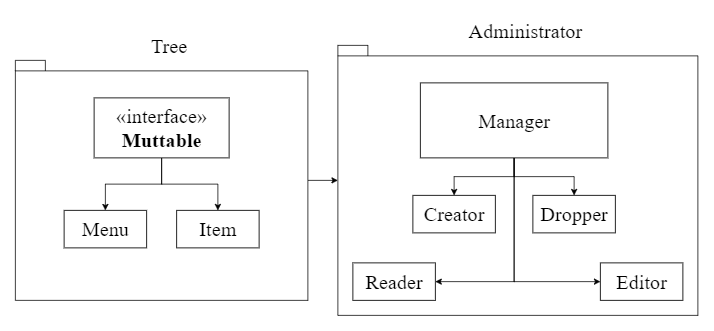

The diagram above was exported from draw.io. Its source (the exported page's mxGraphModel, read from the mxfile embedded in the PNG):
<mxGraphModel dx="1038" dy="647" grid="1" gridSize="10" guides="1" tooltips="1" connect="1" arrows="1" fold="1" page="1" pageScale="1" pageWidth="850" pageHeight="1100" math="0" shadow="0">
  <root>
    <mxCell id="4Do-kNQYA0kzu1eAx3_I-0" />
    <mxCell id="4Do-kNQYA0kzu1eAx3_I-1" parent="4Do-kNQYA0kzu1eAx3_I-0" />
    <mxCell id="4Do-kNQYA0kzu1eAx3_I-29" value="" style="edgeStyle=orthogonalEdgeStyle;rounded=0;orthogonalLoop=1;jettySize=auto;html=1;fontFamily=Times New Roman;fontSize=28;" edge="1" parent="4Do-kNQYA0kzu1eAx3_I-1" source="4Do-kNQYA0kzu1eAx3_I-10" target="4Do-kNQYA0kzu1eAx3_I-17">
      <mxGeometry relative="1" as="geometry" />
    </mxCell>
    <mxCell id="4Do-kNQYA0kzu1eAx3_I-10" value="&lt;br&gt;" style="shape=folder;fontStyle=1;spacingTop=10;tabWidth=40;tabHeight=14;tabPosition=left;html=1;fontFamily=Times New Roman;fontSize=27;" vertex="1" parent="4Do-kNQYA0kzu1eAx3_I-1">
      <mxGeometry x="110" y="160" width="390" height="320" as="geometry" />
    </mxCell>
    <mxCell id="4Do-kNQYA0kzu1eAx3_I-12" value="Menu" style="html=1;fontFamily=Times New Roman;fontSize=27;" vertex="1" parent="4Do-kNQYA0kzu1eAx3_I-1">
      <mxGeometry x="175" y="360" width="110" height="50" as="geometry" />
    </mxCell>
    <mxCell id="4Do-kNQYA0kzu1eAx3_I-13" style="edgeStyle=orthogonalEdgeStyle;rounded=0;orthogonalLoop=1;jettySize=auto;html=1;entryX=0.5;entryY=0;entryDx=0;entryDy=0;fontFamily=Times New Roman;fontSize=27;" edge="1" parent="4Do-kNQYA0kzu1eAx3_I-1" source="4Do-kNQYA0kzu1eAx3_I-15" target="4Do-kNQYA0kzu1eAx3_I-12">
      <mxGeometry relative="1" as="geometry" />
    </mxCell>
    <mxCell id="4Do-kNQYA0kzu1eAx3_I-14" style="edgeStyle=orthogonalEdgeStyle;rounded=0;orthogonalLoop=1;jettySize=auto;html=1;entryX=0.5;entryY=0;entryDx=0;entryDy=0;fontFamily=Times New Roman;fontSize=27;" edge="1" parent="4Do-kNQYA0kzu1eAx3_I-1" source="4Do-kNQYA0kzu1eAx3_I-15" target="4Do-kNQYA0kzu1eAx3_I-16">
      <mxGeometry relative="1" as="geometry" />
    </mxCell>
    <mxCell id="4Do-kNQYA0kzu1eAx3_I-15" value="«interface»&lt;br&gt;&lt;b&gt;Muttable&lt;/b&gt;" style="html=1;fontFamily=Times New Roman;fontSize=27;" vertex="1" parent="4Do-kNQYA0kzu1eAx3_I-1">
      <mxGeometry x="215" y="210" width="180" height="80" as="geometry" />
    </mxCell>
    <mxCell id="4Do-kNQYA0kzu1eAx3_I-16" value="Item" style="html=1;fontFamily=Times New Roman;fontSize=27;" vertex="1" parent="4Do-kNQYA0kzu1eAx3_I-1">
      <mxGeometry x="325" y="360" width="110" height="50" as="geometry" />
    </mxCell>
    <mxCell id="4Do-kNQYA0kzu1eAx3_I-17" value="&lt;br&gt;" style="shape=folder;fontStyle=1;spacingTop=10;tabWidth=40;tabHeight=14;tabPosition=left;html=1;fontFamily=Times New Roman;fontSize=27;" vertex="1" parent="4Do-kNQYA0kzu1eAx3_I-1">
      <mxGeometry x="540" y="140" width="480" height="360" as="geometry" />
    </mxCell>
    <mxCell id="4Do-kNQYA0kzu1eAx3_I-18" value="Dropper" style="html=1;fontFamily=Times New Roman;fontSize=27;" vertex="1" parent="4Do-kNQYA0kzu1eAx3_I-1">
      <mxGeometry x="800" y="340" width="110" height="50" as="geometry" />
    </mxCell>
    <mxCell id="4Do-kNQYA0kzu1eAx3_I-19" value="Creator" style="html=1;fontFamily=Times New Roman;fontSize=27;" vertex="1" parent="4Do-kNQYA0kzu1eAx3_I-1">
      <mxGeometry x="640" y="340" width="110" height="50" as="geometry" />
    </mxCell>
    <mxCell id="4Do-kNQYA0kzu1eAx3_I-20" value="Editor" style="html=1;fontFamily=Times New Roman;fontSize=27;" vertex="1" parent="4Do-kNQYA0kzu1eAx3_I-1">
      <mxGeometry x="890" y="430" width="110" height="50" as="geometry" />
    </mxCell>
    <mxCell id="4Do-kNQYA0kzu1eAx3_I-21" value="Reader" style="html=1;fontFamily=Times New Roman;fontSize=27;" vertex="1" parent="4Do-kNQYA0kzu1eAx3_I-1">
      <mxGeometry x="560" y="430" width="110" height="50" as="geometry" />
    </mxCell>
    <mxCell id="4Do-kNQYA0kzu1eAx3_I-23" style="edgeStyle=orthogonalEdgeStyle;rounded=0;orthogonalLoop=1;jettySize=auto;html=1;entryX=0;entryY=0.5;entryDx=0;entryDy=0;fontFamily=Times New Roman;fontSize=27;" edge="1" parent="4Do-kNQYA0kzu1eAx3_I-1" source="4Do-kNQYA0kzu1eAx3_I-22" target="4Do-kNQYA0kzu1eAx3_I-20">
      <mxGeometry relative="1" as="geometry" />
    </mxCell>
    <mxCell id="4Do-kNQYA0kzu1eAx3_I-24" style="edgeStyle=orthogonalEdgeStyle;rounded=0;orthogonalLoop=1;jettySize=auto;html=1;entryX=1;entryY=0.5;entryDx=0;entryDy=0;fontFamily=Times New Roman;fontSize=27;" edge="1" parent="4Do-kNQYA0kzu1eAx3_I-1" source="4Do-kNQYA0kzu1eAx3_I-22" target="4Do-kNQYA0kzu1eAx3_I-21">
      <mxGeometry relative="1" as="geometry" />
    </mxCell>
    <mxCell id="4Do-kNQYA0kzu1eAx3_I-25" style="edgeStyle=orthogonalEdgeStyle;rounded=0;orthogonalLoop=1;jettySize=auto;html=1;entryX=0.5;entryY=0;entryDx=0;entryDy=0;fontFamily=Times New Roman;fontSize=27;" edge="1" parent="4Do-kNQYA0kzu1eAx3_I-1" source="4Do-kNQYA0kzu1eAx3_I-22" target="4Do-kNQYA0kzu1eAx3_I-18">
      <mxGeometry relative="1" as="geometry" />
    </mxCell>
    <mxCell id="4Do-kNQYA0kzu1eAx3_I-26" style="edgeStyle=orthogonalEdgeStyle;rounded=0;orthogonalLoop=1;jettySize=auto;html=1;fontFamily=Times New Roman;fontSize=27;" edge="1" parent="4Do-kNQYA0kzu1eAx3_I-1" source="4Do-kNQYA0kzu1eAx3_I-22" target="4Do-kNQYA0kzu1eAx3_I-19">
      <mxGeometry relative="1" as="geometry" />
    </mxCell>
    <mxCell id="4Do-kNQYA0kzu1eAx3_I-22" value="Manager" style="html=1;fontFamily=Times New Roman;fontSize=27;" vertex="1" parent="4Do-kNQYA0kzu1eAx3_I-1">
      <mxGeometry x="650" y="190" width="250" height="100" as="geometry" />
    </mxCell>
    <mxCell id="4Do-kNQYA0kzu1eAx3_I-27" value="Tree" style="text;html=1;align=center;verticalAlign=middle;resizable=0;points=[];autosize=1;strokeColor=none;fillColor=none;fontSize=27;fontFamily=Times New Roman;" vertex="1" parent="4Do-kNQYA0kzu1eAx3_I-1">
      <mxGeometry x="285" y="120" width="60" height="40" as="geometry" />
    </mxCell>
    <mxCell id="4Do-kNQYA0kzu1eAx3_I-28" value="Administrator" style="text;html=1;align=center;verticalAlign=middle;resizable=0;points=[];autosize=1;strokeColor=none;fillColor=none;fontSize=27;fontFamily=Times New Roman;" vertex="1" parent="4Do-kNQYA0kzu1eAx3_I-1">
      <mxGeometry x="705" y="100" width="170" height="40" as="geometry" />
    </mxCell>
  </root>
</mxGraphModel>